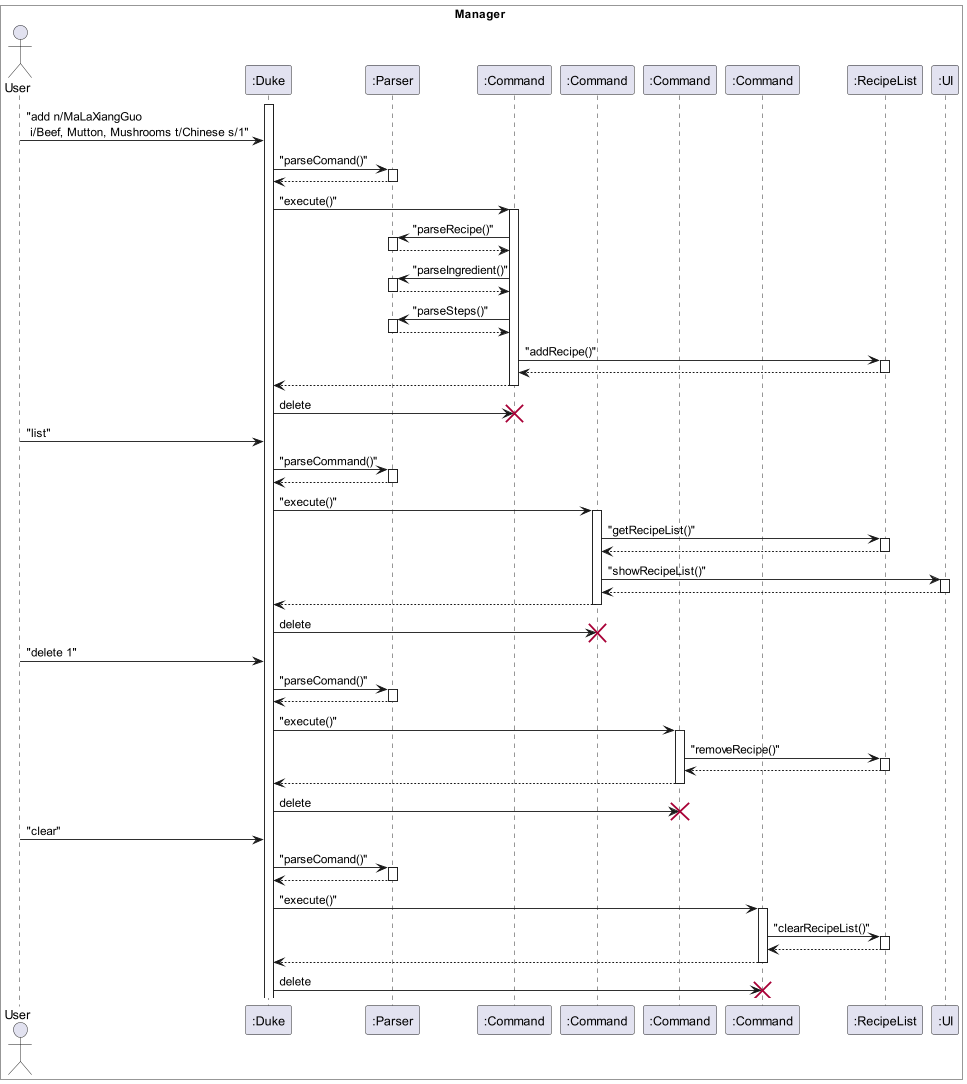

The diagram above was rendered by PlantUML. Its source (embedded in the PNG):
@startuml RecipeManage 
box Manager #White
Actor User 
participant ":Duke" as Duke
participant ":Parser" as Parser
participant ":Command" as Command1
participant ":Command" as Command2
participant ":Command" as Command3
participant ":Command" as Command4
participant ":RecipeList" as RecipeList
participant ":UI" as UI
end box 

activate Duke

User -> Duke : "add n/MaLaXiangGuo\n i/Beef, Mutton, Mushrooms t/Chinese s/1"
Duke -> Parser : "parseComand()"
activate Parser
Parser --> Duke 
deactivate Parser
Duke -> Command1 : "execute()"
activate Command1
Command1 -> Parser : "parseRecipe()"
activate Parser
Parser --> Command1
deactivate Parser
Command1 -> Parser : "parseIngredient()"
activate Parser
Parser --> Command1
deactivate Parser
Command1 -> Parser : "parseSteps()"
activate Parser
Parser --> Command1
deactivate Parser
Command1 -> RecipeList : "addRecipe()"
activate RecipeList
RecipeList --> Command1
deactivate RecipeList
Command1 --> Duke
deactivate Command1
Duke -> Command1 : delete
destroy Command1
User -> Duke : "list"
Duke -> Parser : "parseCommand()"
activate Parser
Parser --> Duke
deactivate Parser
Duke -> Command2 : "execute()"
activate Command2
Command2 -> RecipeList : "getRecipeList()"
activate RecipeList
RecipeList --> Command2
deactivate RecipeList
Command2 -> UI : "showRecipeList()"
activate UI
UI --> Command2
deactivate UI
Command2 --> Duke
deactivate Command2
Duke -> Command2 : delete
destroy Command2
User -> Duke : "delete 1"
Duke -> Parser : "parseComand()"
activate Parser
Parser --> Duke
deactivate Parser
Duke -> Command3 : "execute()"
activate Command3
Command3 -> RecipeList : "removeRecipe()"
activate RecipeList
RecipeList --> Command3
deactivate RecipeList
Command3 --> Duke
deactivate Command3
Duke -> Command3 : delete
destroy Command3
User -> Duke : "clear"
Duke -> Parser : "parseComand()"
activate Parser
Parser --> Duke
deactivate Parser
Duke -> Command4 : "execute()"
activate Command4
Command4 -> RecipeList : "clearRecipeList()"
activate RecipeList
RecipeList --> Command4
deactivate RecipeList
Command4 --> Duke
deactivate Command4
Duke -> Command4 : delete
destroy Command4
@enduml